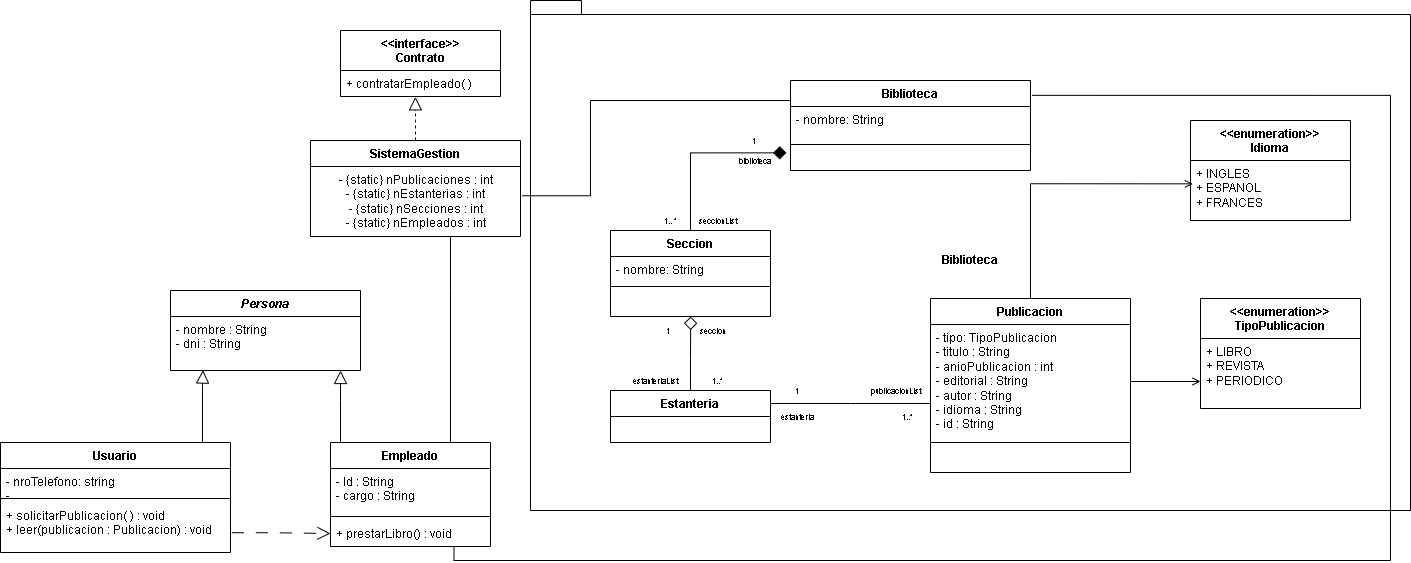

The diagram above was exported from draw.io. Its source (the exported page's mxGraphModel, read from the mxfile embedded in the PNG):
<mxGraphModel dx="874" dy="596" grid="1" gridSize="10" guides="1" tooltips="1" connect="1" arrows="1" fold="1" page="1" pageScale="1" pageWidth="1654" pageHeight="1169" math="0" shadow="0">
  <root>
    <mxCell id="0" />
    <mxCell id="1" parent="0" />
    <mxCell id="r_0gpSUOAyCahHp2bB5b-22" value="Biblioteca" style="shape=folder;fontStyle=1;spacingTop=10;tabWidth=40;tabHeight=14;tabPosition=left;html=1;whiteSpace=wrap;" parent="1" vertex="1">
      <mxGeometry x="600" y="90" width="880" height="510" as="geometry" />
    </mxCell>
    <mxCell id="r_0gpSUOAyCahHp2bB5b-1" value="Biblioteca" style="swimlane;fontStyle=1;align=center;verticalAlign=top;childLayout=stackLayout;horizontal=1;startSize=26;horizontalStack=0;resizeParent=1;resizeParentMax=0;resizeLast=0;collapsible=1;marginBottom=0;whiteSpace=wrap;html=1;" parent="1" vertex="1">
      <mxGeometry x="860" y="170" width="240" height="90" as="geometry" />
    </mxCell>
    <mxCell id="r_0gpSUOAyCahHp2bB5b-2" value="- nombre: String" style="text;strokeColor=none;fillColor=none;align=left;verticalAlign=top;spacingLeft=4;spacingRight=4;overflow=hidden;rotatable=0;points=[[0,0.5],[1,0.5]];portConstraint=eastwest;whiteSpace=wrap;html=1;" parent="r_0gpSUOAyCahHp2bB5b-1" vertex="1">
      <mxGeometry y="26" width="240" height="34" as="geometry" />
    </mxCell>
    <mxCell id="r_0gpSUOAyCahHp2bB5b-3" value="" style="line;strokeWidth=1;fillColor=none;align=left;verticalAlign=middle;spacingTop=-1;spacingLeft=3;spacingRight=3;rotatable=0;labelPosition=right;points=[];portConstraint=eastwest;strokeColor=inherit;" parent="r_0gpSUOAyCahHp2bB5b-1" vertex="1">
      <mxGeometry y="60" width="240" height="8" as="geometry" />
    </mxCell>
    <mxCell id="r_0gpSUOAyCahHp2bB5b-4" value="&amp;nbsp;" style="text;strokeColor=none;fillColor=none;align=left;verticalAlign=top;spacingLeft=4;spacingRight=4;overflow=hidden;rotatable=0;points=[[0,0.5],[1,0.5]];portConstraint=eastwest;whiteSpace=wrap;html=1;" parent="r_0gpSUOAyCahHp2bB5b-1" vertex="1">
      <mxGeometry y="68" width="240" height="22" as="geometry" />
    </mxCell>
    <mxCell id="r_0gpSUOAyCahHp2bB5b-9" style="edgeStyle=orthogonalEdgeStyle;rounded=0;orthogonalLoop=1;jettySize=auto;html=1;entryX=-0.017;entryY=0.198;entryDx=0;entryDy=0;endArrow=diamond;endFill=1;endSize=11;entryPerimeter=0;" parent="1" source="r_0gpSUOAyCahHp2bB5b-5" target="r_0gpSUOAyCahHp2bB5b-4" edge="1">
      <mxGeometry relative="1" as="geometry" />
    </mxCell>
    <mxCell id="r_0gpSUOAyCahHp2bB5b-5" value="Seccion" style="swimlane;fontStyle=1;align=center;verticalAlign=top;childLayout=stackLayout;horizontal=1;startSize=26;horizontalStack=0;resizeParent=1;resizeParentMax=0;resizeLast=0;collapsible=1;marginBottom=0;whiteSpace=wrap;html=1;" parent="1" vertex="1">
      <mxGeometry x="680" y="320" width="160" height="86" as="geometry" />
    </mxCell>
    <mxCell id="r_0gpSUOAyCahHp2bB5b-6" value="- nombre: String" style="text;strokeColor=none;fillColor=none;align=left;verticalAlign=top;spacingLeft=4;spacingRight=4;overflow=hidden;rotatable=0;points=[[0,0.5],[1,0.5]];portConstraint=eastwest;whiteSpace=wrap;html=1;" parent="r_0gpSUOAyCahHp2bB5b-5" vertex="1">
      <mxGeometry y="26" width="160" height="26" as="geometry" />
    </mxCell>
    <mxCell id="r_0gpSUOAyCahHp2bB5b-7" value="" style="line;strokeWidth=1;fillColor=none;align=left;verticalAlign=middle;spacingTop=-1;spacingLeft=3;spacingRight=3;rotatable=0;labelPosition=right;points=[];portConstraint=eastwest;strokeColor=inherit;" parent="r_0gpSUOAyCahHp2bB5b-5" vertex="1">
      <mxGeometry y="52" width="160" height="8" as="geometry" />
    </mxCell>
    <mxCell id="r_0gpSUOAyCahHp2bB5b-8" value="&amp;nbsp;" style="text;strokeColor=none;fillColor=none;align=left;verticalAlign=top;spacingLeft=4;spacingRight=4;overflow=hidden;rotatable=0;points=[[0,0.5],[1,0.5]];portConstraint=eastwest;whiteSpace=wrap;html=1;" parent="r_0gpSUOAyCahHp2bB5b-5" vertex="1">
      <mxGeometry y="60" width="160" height="26" as="geometry" />
    </mxCell>
    <mxCell id="r_0gpSUOAyCahHp2bB5b-10" value="Estanteria" style="swimlane;fontStyle=1;align=center;verticalAlign=top;childLayout=stackLayout;horizontal=1;startSize=26;horizontalStack=0;resizeParent=1;resizeParentMax=0;resizeLast=0;collapsible=1;marginBottom=0;whiteSpace=wrap;html=1;" parent="1" vertex="1">
      <mxGeometry x="680" y="480" width="160" height="52" as="geometry" />
    </mxCell>
    <mxCell id="r_0gpSUOAyCahHp2bB5b-11" value="&amp;nbsp;" style="text;strokeColor=none;fillColor=none;align=left;verticalAlign=top;spacingLeft=4;spacingRight=4;overflow=hidden;rotatable=0;points=[[0,0.5],[1,0.5]];portConstraint=eastwest;whiteSpace=wrap;html=1;" parent="r_0gpSUOAyCahHp2bB5b-10" vertex="1">
      <mxGeometry y="26" width="160" height="26" as="geometry" />
    </mxCell>
    <mxCell id="r_0gpSUOAyCahHp2bB5b-37" style="edgeStyle=orthogonalEdgeStyle;rounded=0;orthogonalLoop=1;jettySize=auto;html=1;entryX=1;entryY=0.25;entryDx=0;entryDy=0;endArrow=none;endFill=0;" parent="1" source="r_0gpSUOAyCahHp2bB5b-14" target="r_0gpSUOAyCahHp2bB5b-10" edge="1">
      <mxGeometry relative="1" as="geometry">
        <Array as="points">
          <mxPoint x="920" y="493" />
          <mxPoint x="920" y="493" />
        </Array>
      </mxGeometry>
    </mxCell>
    <mxCell id="r_0gpSUOAyCahHp2bB5b-14" value="Publicacion" style="swimlane;fontStyle=1;align=center;verticalAlign=top;childLayout=stackLayout;horizontal=1;startSize=26;horizontalStack=0;resizeParent=1;resizeParentMax=0;resizeLast=0;collapsible=1;marginBottom=0;whiteSpace=wrap;html=1;" parent="1" vertex="1">
      <mxGeometry x="1000" y="388" width="200" height="174" as="geometry" />
    </mxCell>
    <mxCell id="r_0gpSUOAyCahHp2bB5b-15" value="- tipo: TipoPublicacion&lt;div&gt;- titulo : String&lt;/div&gt;&lt;div&gt;- anioPublicacion : int&amp;nbsp;&lt;/div&gt;&lt;div&gt;- editorial : String&lt;/div&gt;&lt;div&gt;- autor : String&lt;/div&gt;&lt;div&gt;- idioma : String&lt;/div&gt;&lt;div&gt;- id : String&lt;/div&gt;" style="text;strokeColor=none;fillColor=none;align=left;verticalAlign=top;spacingLeft=4;spacingRight=4;overflow=hidden;rotatable=0;points=[[0,0.5],[1,0.5]];portConstraint=eastwest;whiteSpace=wrap;html=1;" parent="r_0gpSUOAyCahHp2bB5b-14" vertex="1">
      <mxGeometry y="26" width="200" height="114" as="geometry" />
    </mxCell>
    <mxCell id="r_0gpSUOAyCahHp2bB5b-16" value="" style="line;strokeWidth=1;fillColor=none;align=left;verticalAlign=middle;spacingTop=-1;spacingLeft=3;spacingRight=3;rotatable=0;labelPosition=right;points=[];portConstraint=eastwest;strokeColor=inherit;" parent="r_0gpSUOAyCahHp2bB5b-14" vertex="1">
      <mxGeometry y="140" width="200" height="8" as="geometry" />
    </mxCell>
    <mxCell id="r_0gpSUOAyCahHp2bB5b-17" value="&amp;nbsp;" style="text;strokeColor=none;fillColor=none;align=left;verticalAlign=top;spacingLeft=4;spacingRight=4;overflow=hidden;rotatable=0;points=[[0,0.5],[1,0.5]];portConstraint=eastwest;whiteSpace=wrap;html=1;" parent="r_0gpSUOAyCahHp2bB5b-14" vertex="1">
      <mxGeometry y="148" width="200" height="26" as="geometry" />
    </mxCell>
    <mxCell id="r_0gpSUOAyCahHp2bB5b-18" value="&amp;lt;&amp;lt;enumeration&amp;gt;&amp;gt;&lt;div&gt;TipoPublicacion&lt;/div&gt;" style="swimlane;fontStyle=1;align=center;verticalAlign=top;childLayout=stackLayout;horizontal=1;startSize=40;horizontalStack=0;resizeParent=1;resizeParentMax=0;resizeLast=0;collapsible=1;marginBottom=0;whiteSpace=wrap;html=1;" parent="1" vertex="1">
      <mxGeometry x="1270" y="388" width="160" height="110" as="geometry" />
    </mxCell>
    <mxCell id="r_0gpSUOAyCahHp2bB5b-19" value="+ LIBRO&lt;div&gt;+ REVISTA&lt;/div&gt;&lt;div&gt;+ PERIODICO&lt;/div&gt;&lt;div&gt;&lt;br&gt;&lt;/div&gt;" style="text;strokeColor=none;fillColor=none;align=left;verticalAlign=top;spacingLeft=4;spacingRight=4;overflow=hidden;rotatable=0;points=[[0,0.5],[1,0.5]];portConstraint=eastwest;whiteSpace=wrap;html=1;" parent="r_0gpSUOAyCahHp2bB5b-18" vertex="1">
      <mxGeometry y="40" width="160" height="70" as="geometry" />
    </mxCell>
    <mxCell id="r_0gpSUOAyCahHp2bB5b-23" value="&lt;font style=&quot;font-size: 8px;&quot;&gt;1&amp;nbsp;&lt;/font&gt;" style="text;html=1;align=center;verticalAlign=middle;whiteSpace=wrap;rounded=0;" parent="1" vertex="1">
      <mxGeometry x="810" y="220" width="30" height="20" as="geometry" />
    </mxCell>
    <mxCell id="r_0gpSUOAyCahHp2bB5b-24" value="&lt;font style=&quot;font-size: 8px;&quot;&gt;biblioteca&lt;/font&gt;" style="text;html=1;align=center;verticalAlign=middle;whiteSpace=wrap;rounded=0;" parent="1" vertex="1">
      <mxGeometry x="805" y="240" width="40" height="20" as="geometry" />
    </mxCell>
    <mxCell id="r_0gpSUOAyCahHp2bB5b-27" value="&lt;font style=&quot;font-size: 8px;&quot;&gt;1.. *&lt;/font&gt;" style="text;html=1;align=center;verticalAlign=middle;whiteSpace=wrap;rounded=0;" parent="1" vertex="1">
      <mxGeometry x="720" y="300" width="40" height="20" as="geometry" />
    </mxCell>
    <mxCell id="r_0gpSUOAyCahHp2bB5b-29" value="&lt;font style=&quot;font-size: 8px;&quot;&gt;seccionList&lt;/font&gt;" style="text;html=1;align=center;verticalAlign=middle;whiteSpace=wrap;rounded=0;" parent="1" vertex="1">
      <mxGeometry x="765" y="300" width="45" height="20" as="geometry" />
    </mxCell>
    <mxCell id="r_0gpSUOAyCahHp2bB5b-31" style="edgeStyle=orthogonalEdgeStyle;rounded=0;orthogonalLoop=1;jettySize=auto;html=1;entryX=0.501;entryY=1.003;entryDx=0;entryDy=0;entryPerimeter=0;endArrow=diamond;endFill=0;endSize=11;" parent="1" source="r_0gpSUOAyCahHp2bB5b-10" target="r_0gpSUOAyCahHp2bB5b-8" edge="1">
      <mxGeometry relative="1" as="geometry" />
    </mxCell>
    <mxCell id="r_0gpSUOAyCahHp2bB5b-32" value="&lt;font style=&quot;font-size: 8px;&quot;&gt;1&lt;/font&gt;" style="text;html=1;align=center;verticalAlign=middle;whiteSpace=wrap;rounded=0;" parent="1" vertex="1">
      <mxGeometry x="715" y="410" width="45" height="20" as="geometry" />
    </mxCell>
    <mxCell id="r_0gpSUOAyCahHp2bB5b-33" value="&lt;font style=&quot;font-size: 8px;&quot;&gt;1..*&lt;/font&gt;" style="text;html=1;align=center;verticalAlign=middle;whiteSpace=wrap;rounded=0;" parent="1" vertex="1">
      <mxGeometry x="765" y="460" width="45" height="20" as="geometry" />
    </mxCell>
    <mxCell id="r_0gpSUOAyCahHp2bB5b-34" value="&lt;span style=&quot;font-size: 8px;&quot;&gt;seccion&lt;/span&gt;" style="text;html=1;align=center;verticalAlign=middle;whiteSpace=wrap;rounded=0;" parent="1" vertex="1">
      <mxGeometry x="760" y="410" width="45" height="20" as="geometry" />
    </mxCell>
    <mxCell id="r_0gpSUOAyCahHp2bB5b-35" value="&lt;span style=&quot;font-size: 8px;&quot;&gt;estanteriaList&lt;/span&gt;" style="text;html=1;align=center;verticalAlign=middle;whiteSpace=wrap;rounded=0;" parent="1" vertex="1">
      <mxGeometry x="700" y="460" width="50" height="20" as="geometry" />
    </mxCell>
    <mxCell id="r_0gpSUOAyCahHp2bB5b-36" style="edgeStyle=orthogonalEdgeStyle;rounded=0;orthogonalLoop=1;jettySize=auto;html=1;endArrow=open;endFill=0;" parent="1" source="r_0gpSUOAyCahHp2bB5b-15" target="r_0gpSUOAyCahHp2bB5b-18" edge="1">
      <mxGeometry relative="1" as="geometry">
        <Array as="points">
          <mxPoint x="1190" y="456" />
          <mxPoint x="1190" y="456" />
        </Array>
      </mxGeometry>
    </mxCell>
    <mxCell id="r_0gpSUOAyCahHp2bB5b-38" value="&lt;font style=&quot;font-size: 8px;&quot;&gt;1&amp;nbsp;&lt;/font&gt;" style="text;html=1;align=center;verticalAlign=middle;whiteSpace=wrap;rounded=0;" parent="1" vertex="1">
      <mxGeometry x="845" y="470" width="45" height="20" as="geometry" />
    </mxCell>
    <mxCell id="r_0gpSUOAyCahHp2bB5b-39" value="&lt;span style=&quot;font-size: 8px;&quot;&gt;estanteria&lt;/span&gt;" style="text;html=1;align=center;verticalAlign=middle;whiteSpace=wrap;rounded=0;" parent="1" vertex="1">
      <mxGeometry x="845" y="496" width="45" height="20" as="geometry" />
    </mxCell>
    <mxCell id="r_0gpSUOAyCahHp2bB5b-40" value="&lt;font style=&quot;font-size: 8px;&quot;&gt;1..*&lt;/font&gt;" style="text;html=1;align=center;verticalAlign=middle;whiteSpace=wrap;rounded=0;" parent="1" vertex="1">
      <mxGeometry x="955" y="496" width="45" height="20" as="geometry" />
    </mxCell>
    <mxCell id="r_0gpSUOAyCahHp2bB5b-41" value="&lt;span style=&quot;font-size: 8px;&quot;&gt;publicacionList&lt;/span&gt;" style="text;html=1;align=center;verticalAlign=middle;whiteSpace=wrap;rounded=0;" parent="1" vertex="1">
      <mxGeometry x="940" y="470" width="52" height="20" as="geometry" />
    </mxCell>
    <mxCell id="r_0gpSUOAyCahHp2bB5b-42" value="&amp;lt;&amp;lt;enumeration&amp;gt;&amp;gt;&lt;div&gt;Idioma&lt;/div&gt;" style="swimlane;fontStyle=1;align=center;verticalAlign=top;childLayout=stackLayout;horizontal=1;startSize=40;horizontalStack=0;resizeParent=1;resizeParentMax=0;resizeLast=0;collapsible=1;marginBottom=0;whiteSpace=wrap;html=1;" parent="1" vertex="1">
      <mxGeometry x="1260" y="210" width="160" height="100" as="geometry" />
    </mxCell>
    <mxCell id="r_0gpSUOAyCahHp2bB5b-43" value="+ INGLES&lt;div&gt;+ ESPANOL&lt;/div&gt;&lt;div&gt;+ FRANCES&lt;/div&gt;" style="text;strokeColor=none;fillColor=none;align=left;verticalAlign=top;spacingLeft=4;spacingRight=4;overflow=hidden;rotatable=0;points=[[0,0.5],[1,0.5]];portConstraint=eastwest;whiteSpace=wrap;html=1;" parent="r_0gpSUOAyCahHp2bB5b-42" vertex="1">
      <mxGeometry y="40" width="160" height="60" as="geometry" />
    </mxCell>
    <mxCell id="r_0gpSUOAyCahHp2bB5b-47" style="edgeStyle=orthogonalEdgeStyle;rounded=0;orthogonalLoop=1;jettySize=auto;html=1;entryX=0.015;entryY=0.389;entryDx=0;entryDy=0;entryPerimeter=0;endArrow=open;endFill=0;" parent="1" source="r_0gpSUOAyCahHp2bB5b-14" target="r_0gpSUOAyCahHp2bB5b-43" edge="1">
      <mxGeometry relative="1" as="geometry" />
    </mxCell>
    <mxCell id="r_0gpSUOAyCahHp2bB5b-48" value="&lt;i&gt;Persona&lt;/i&gt;" style="swimlane;fontStyle=1;align=center;verticalAlign=top;childLayout=stackLayout;horizontal=1;startSize=26;horizontalStack=0;resizeParent=1;resizeParentMax=0;resizeLast=0;collapsible=1;marginBottom=0;whiteSpace=wrap;html=1;" parent="1" vertex="1">
      <mxGeometry x="240" y="380" width="190" height="80" as="geometry" />
    </mxCell>
    <mxCell id="r_0gpSUOAyCahHp2bB5b-49" value="- nombre : String&lt;div&gt;- dni : String&lt;/div&gt;" style="text;strokeColor=none;fillColor=none;align=left;verticalAlign=top;spacingLeft=4;spacingRight=4;overflow=hidden;rotatable=0;points=[[0,0.5],[1,0.5]];portConstraint=eastwest;whiteSpace=wrap;html=1;" parent="r_0gpSUOAyCahHp2bB5b-48" vertex="1">
      <mxGeometry y="26" width="190" height="54" as="geometry" />
    </mxCell>
    <mxCell id="r_0gpSUOAyCahHp2bB5b-52" value="Usuario" style="swimlane;fontStyle=1;align=center;verticalAlign=top;childLayout=stackLayout;horizontal=1;startSize=26;horizontalStack=0;resizeParent=1;resizeParentMax=0;resizeLast=0;collapsible=1;marginBottom=0;whiteSpace=wrap;html=1;" parent="1" vertex="1">
      <mxGeometry x="70" y="532" width="230" height="110" as="geometry" />
    </mxCell>
    <mxCell id="r_0gpSUOAyCahHp2bB5b-53" value="- nroTelefono: string&lt;div&gt;-&lt;/div&gt;" style="text;strokeColor=none;fillColor=none;align=left;verticalAlign=top;spacingLeft=4;spacingRight=4;overflow=hidden;rotatable=0;points=[[0,0.5],[1,0.5]];portConstraint=eastwest;whiteSpace=wrap;html=1;" parent="r_0gpSUOAyCahHp2bB5b-52" vertex="1">
      <mxGeometry y="26" width="230" height="26" as="geometry" />
    </mxCell>
    <mxCell id="r_0gpSUOAyCahHp2bB5b-54" value="" style="line;strokeWidth=1;fillColor=none;align=left;verticalAlign=middle;spacingTop=-1;spacingLeft=3;spacingRight=3;rotatable=0;labelPosition=right;points=[];portConstraint=eastwest;strokeColor=inherit;" parent="r_0gpSUOAyCahHp2bB5b-52" vertex="1">
      <mxGeometry y="52" width="230" height="8" as="geometry" />
    </mxCell>
    <mxCell id="r_0gpSUOAyCahHp2bB5b-55" value="&lt;div&gt;+ solicitarPublicacion( ) : void&lt;/div&gt;+ leer(publicacion : Publicacion) : void" style="text;strokeColor=none;fillColor=none;align=left;verticalAlign=top;spacingLeft=4;spacingRight=4;overflow=hidden;rotatable=0;points=[[0,0.5],[1,0.5]];portConstraint=eastwest;whiteSpace=wrap;html=1;" parent="r_0gpSUOAyCahHp2bB5b-52" vertex="1">
      <mxGeometry y="60" width="230" height="50" as="geometry" />
    </mxCell>
    <mxCell id="r_0gpSUOAyCahHp2bB5b-56" value="Empleado" style="swimlane;fontStyle=1;align=center;verticalAlign=top;childLayout=stackLayout;horizontal=1;startSize=26;horizontalStack=0;resizeParent=1;resizeParentMax=0;resizeLast=0;collapsible=1;marginBottom=0;whiteSpace=wrap;html=1;" parent="1" vertex="1">
      <mxGeometry x="400" y="532" width="160" height="104" as="geometry" />
    </mxCell>
    <mxCell id="r_0gpSUOAyCahHp2bB5b-57" value="- Id : String&amp;nbsp;&lt;div&gt;- cargo : String&lt;/div&gt;" style="text;strokeColor=none;fillColor=none;align=left;verticalAlign=top;spacingLeft=4;spacingRight=4;overflow=hidden;rotatable=0;points=[[0,0.5],[1,0.5]];portConstraint=eastwest;whiteSpace=wrap;html=1;" parent="r_0gpSUOAyCahHp2bB5b-56" vertex="1">
      <mxGeometry y="26" width="160" height="44" as="geometry" />
    </mxCell>
    <mxCell id="r_0gpSUOAyCahHp2bB5b-58" value="" style="line;strokeWidth=1;fillColor=none;align=left;verticalAlign=middle;spacingTop=-1;spacingLeft=3;spacingRight=3;rotatable=0;labelPosition=right;points=[];portConstraint=eastwest;strokeColor=inherit;" parent="r_0gpSUOAyCahHp2bB5b-56" vertex="1">
      <mxGeometry y="70" width="160" height="8" as="geometry" />
    </mxCell>
    <mxCell id="r_0gpSUOAyCahHp2bB5b-59" value="+ prestarLibro() : void" style="text;strokeColor=none;fillColor=none;align=left;verticalAlign=top;spacingLeft=4;spacingRight=4;overflow=hidden;rotatable=0;points=[[0,0.5],[1,0.5]];portConstraint=eastwest;whiteSpace=wrap;html=1;" parent="r_0gpSUOAyCahHp2bB5b-56" vertex="1">
      <mxGeometry y="78" width="160" height="26" as="geometry" />
    </mxCell>
    <mxCell id="r_0gpSUOAyCahHp2bB5b-85" style="edgeStyle=orthogonalEdgeStyle;rounded=0;orthogonalLoop=1;jettySize=auto;html=1;entryX=0.468;entryY=1.013;entryDx=0;entryDy=0;entryPerimeter=0;endArrow=block;endFill=0;endSize=11;dashed=1;" parent="1" source="r_0gpSUOAyCahHp2bB5b-60" target="r_0gpSUOAyCahHp2bB5b-76" edge="1">
      <mxGeometry relative="1" as="geometry">
        <mxPoint x="485" y="190" as="targetPoint" />
      </mxGeometry>
    </mxCell>
    <mxCell id="r_0gpSUOAyCahHp2bB5b-60" value="SistemaGestion" style="swimlane;fontStyle=1;align=center;verticalAlign=top;childLayout=stackLayout;horizontal=1;startSize=26;horizontalStack=0;resizeParent=1;resizeParentMax=0;resizeLast=0;collapsible=1;marginBottom=0;whiteSpace=wrap;html=1;" parent="1" vertex="1">
      <mxGeometry x="380" y="230" width="210" height="96" as="geometry" />
    </mxCell>
    <mxCell id="r_0gpSUOAyCahHp2bB5b-84" value="- {static} nPublicaciones : int&lt;div&gt;- {static} nEstanterias : int&lt;/div&gt;&lt;div&gt;- {static} nSecciones : int&lt;/div&gt;&lt;div&gt;- {static} nEmpleados : int&lt;/div&gt;" style="text;html=1;align=center;verticalAlign=middle;resizable=0;points=[];autosize=1;strokeColor=none;fillColor=none;" parent="r_0gpSUOAyCahHp2bB5b-60" vertex="1">
      <mxGeometry y="26" width="210" height="70" as="geometry" />
    </mxCell>
    <mxCell id="r_0gpSUOAyCahHp2bB5b-65" style="edgeStyle=orthogonalEdgeStyle;rounded=0;orthogonalLoop=1;jettySize=auto;html=1;entryX=0.171;entryY=0.992;entryDx=0;entryDy=0;entryPerimeter=0;endArrow=block;endFill=0;endSize=11;" parent="1" source="r_0gpSUOAyCahHp2bB5b-52" target="r_0gpSUOAyCahHp2bB5b-49" edge="1">
      <mxGeometry relative="1" as="geometry">
        <Array as="points">
          <mxPoint x="272" y="476" />
          <mxPoint x="273" y="476" />
        </Array>
      </mxGeometry>
    </mxCell>
    <mxCell id="r_0gpSUOAyCahHp2bB5b-66" style="edgeStyle=orthogonalEdgeStyle;rounded=0;orthogonalLoop=1;jettySize=auto;html=1;entryX=0.895;entryY=1;entryDx=0;entryDy=0;entryPerimeter=0;endArrow=block;endFill=0;endSize=11;" parent="1" source="r_0gpSUOAyCahHp2bB5b-56" target="r_0gpSUOAyCahHp2bB5b-49" edge="1">
      <mxGeometry relative="1" as="geometry">
        <Array as="points">
          <mxPoint x="410" y="490" />
          <mxPoint x="410" y="490" />
        </Array>
      </mxGeometry>
    </mxCell>
    <mxCell id="r_0gpSUOAyCahHp2bB5b-67" style="edgeStyle=orthogonalEdgeStyle;rounded=0;orthogonalLoop=1;jettySize=auto;html=1;endArrow=none;endFill=0;" parent="1" source="r_0gpSUOAyCahHp2bB5b-56" target="r_0gpSUOAyCahHp2bB5b-60" edge="1">
      <mxGeometry relative="1" as="geometry">
        <mxPoint x="521" y="340" as="targetPoint" />
        <Array as="points">
          <mxPoint x="520" y="380" />
          <mxPoint x="520" y="380" />
        </Array>
      </mxGeometry>
    </mxCell>
    <mxCell id="r_0gpSUOAyCahHp2bB5b-68" style="edgeStyle=orthogonalEdgeStyle;rounded=0;orthogonalLoop=1;jettySize=auto;html=1;entryX=0;entryY=0.25;entryDx=0;entryDy=0;endArrow=none;endFill=0;exitX=1.008;exitY=0.418;exitDx=0;exitDy=0;exitPerimeter=0;" parent="1" source="r_0gpSUOAyCahHp2bB5b-84" target="r_0gpSUOAyCahHp2bB5b-1" edge="1">
      <mxGeometry relative="1" as="geometry">
        <mxPoint x="580" y="309.0232558139536" as="sourcePoint" />
        <Array as="points">
          <mxPoint x="660" y="285" />
          <mxPoint x="660" y="190" />
          <mxPoint x="860" y="190" />
        </Array>
      </mxGeometry>
    </mxCell>
    <mxCell id="r_0gpSUOAyCahHp2bB5b-74" style="edgeStyle=orthogonalEdgeStyle;rounded=0;orthogonalLoop=1;jettySize=auto;html=1;entryX=0;entryY=0.5;entryDx=0;entryDy=0;endArrow=open;endFill=0;dashed=1;exitX=1.006;exitY=0.604;exitDx=0;exitDy=0;exitPerimeter=0;dashPattern=12 12;endSize=11;" parent="1" source="r_0gpSUOAyCahHp2bB5b-55" target="r_0gpSUOAyCahHp2bB5b-59" edge="1">
      <mxGeometry relative="1" as="geometry">
        <Array as="points">
          <mxPoint x="345" y="622" />
        </Array>
      </mxGeometry>
    </mxCell>
    <mxCell id="r_0gpSUOAyCahHp2bB5b-75" value="&amp;lt;&amp;lt;interface&amp;gt;&amp;gt;&lt;div&gt;Contrato&lt;/div&gt;" style="swimlane;fontStyle=1;align=center;verticalAlign=top;childLayout=stackLayout;horizontal=1;startSize=40;horizontalStack=0;resizeParent=1;resizeParentMax=0;resizeLast=0;collapsible=1;marginBottom=0;whiteSpace=wrap;html=1;" parent="1" vertex="1">
      <mxGeometry x="410" y="120" width="160" height="66" as="geometry" />
    </mxCell>
    <mxCell id="r_0gpSUOAyCahHp2bB5b-76" value="+ contratarEmpleado( )" style="text;strokeColor=none;fillColor=none;align=left;verticalAlign=top;spacingLeft=4;spacingRight=4;overflow=hidden;rotatable=0;points=[[0,0.5],[1,0.5]];portConstraint=eastwest;whiteSpace=wrap;html=1;" parent="r_0gpSUOAyCahHp2bB5b-75" vertex="1">
      <mxGeometry y="40" width="160" height="26" as="geometry" />
    </mxCell>
    <mxCell id="r_0gpSUOAyCahHp2bB5b-80" style="edgeStyle=orthogonalEdgeStyle;rounded=0;orthogonalLoop=1;jettySize=auto;html=1;entryX=0.772;entryY=1.012;entryDx=0;entryDy=0;entryPerimeter=0;endArrow=none;endFill=0;exitX=1.007;exitY=0.165;exitDx=0;exitDy=0;exitPerimeter=0;" parent="1" source="r_0gpSUOAyCahHp2bB5b-1" target="r_0gpSUOAyCahHp2bB5b-59" edge="1">
      <mxGeometry relative="1" as="geometry">
        <Array as="points">
          <mxPoint x="1460" y="185" />
          <mxPoint x="1460" y="650" />
          <mxPoint x="523" y="650" />
        </Array>
      </mxGeometry>
    </mxCell>
  </root>
</mxGraphModel>